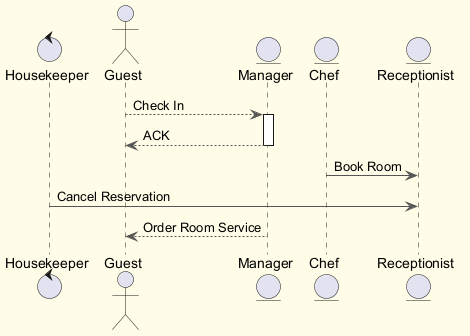

The diagram above was rendered by PlantUML. Its source (embedded in the PNG):
@startuml
skinparam backgroundColor #FFFDE7
skinparam classBackgroundColor #FFF9C4
skinparam classBorderColor #F57F17
skinparam ArrowColor #555555
control "Housekeeper" as H
actor "Guest" as G
entity "Manager" as M
entity "Chef" as C
entity "Receptionist" as R
G --> M : Check In
activate M
M --> G : ACK
deactivate M
C -> R : Book Room
H -> R : Cancel Reservation
M --> G : Order Room Service
@enduml